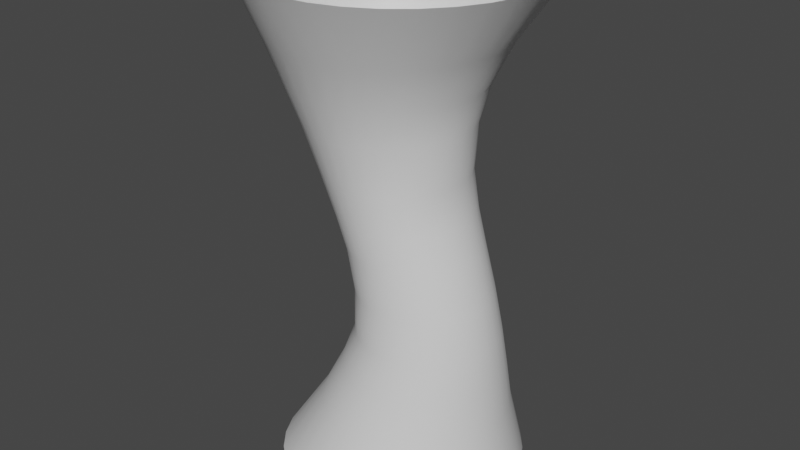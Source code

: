 # Source: Tornado.blend  (saved by Blender 3.6.11; exported with 4.5.12 LTS)
import bpy
from mathutils import Matrix  # noqa: F401  (used for matrix-valued properties, if any)

bpy.ops.wm.read_factory_settings(use_empty=True)
scene = bpy.context.scene
scene.name = 'Scene'

# ---- collections
col_collection = bpy.data.collections.new('Collection'); scene.collection.children.link(col_collection)

# ---- materials (node trees are filled in below, after node groups)
mat_tornado = bpy.data.materials.new('Tornado')
mat_tornado.use_transparent_shadow = False

# ---- material node trees
mat_tornado.use_nodes = True; mat_tornado.node_tree.nodes.clear()
_N = mat_tornado.node_tree.nodes; _L = mat_tornado.node_tree.links
n0 = _N.new('ShaderNodeBsdfPrincipled'); n0.name = 'Principled BSDF'; n0.location = (10, 300)
n0.distribution = 'GGX'
n0.subsurface_method = 'RANDOM_WALK_SKIN'
n0.inputs[3].default_value = 1.45
n0.inputs[27].default_value = (0.0, 0.0, 0.0, 1.0)
n0.inputs[28].default_value = 1.0
n1 = _N.new('ShaderNodeOutputMaterial'); n1.name = 'Material Output'; n1.location = (300, 300)
_L.new(n0.outputs[0], n1.inputs[0])
n1.is_active_output = True

# ---- world
world_world = bpy.data.worlds.new('World'); scene.world = world_world
world_world.use_nodes = True; world_world.node_tree.nodes.clear()
_N = world_world.node_tree.nodes; _L = world_world.node_tree.links
n0 = _N.new('ShaderNodeOutputWorld'); n0.name = 'World Output'; n0.location = (300, 300)
n1 = _N.new('ShaderNodeBackground'); n1.name = 'Background'; n1.location = (10, 300)
n1.inputs[0].default_value = (0.05088, 0.05088, 0.05088, 1.0)
_L.new(n1.outputs[0], n0.inputs[0])
n0.is_active_output = True
world_world.color = (0.05088, 0.05088, 0.05088)
world_world.use_sun_shadow = False
world_world.sun_shadow_jitter_overblur = 0.0

# ---- meshes
me_cylinder = bpy.data.meshes.new('Cylinder')
me_cylinder.from_pydata([(0.0006481, 8.928, -1.0), (-0.2988, 10.41, 0.9996), (1.742, 8.756, -1.0), (1.732, 10.21, 0.9996), (3.417, 8.248, -1.0), (3.685, 9.617, 0.9996), (4.96, 7.423, -1.0), (5.484, 8.655, 0.9996), (6.313, 6.313, -1.0), (7.061, 7.36, 0.9996), (7.424, 4.96, -1.0), (8.356, 5.783, 0.9996), (8.249, 3.416, -1.0), (9.318, 3.983, 0.9996), (8.757, 1.742, -1.0), (9.91, 2.031, 0.9996), (8.928, -1.01e-07, -1.0), (10.11, -1.392e-07, 0.9996), (8.757, -1.742, -1.0), (9.91, -2.031, 0.9996), (8.249, -3.416, -1.0), (9.318, -3.983, 0.9996), (7.424, -4.96, -1.0), (8.356, -5.783, 0.9996), (6.313, -6.313, -1.0), (7.061, -7.36, 0.9996), (4.96, -7.423, -1.0), (5.484, -8.655, 0.9996), (3.417, -8.248, -1.0), (3.685, -9.617, 0.9996), (1.742, -8.756, -1.0), (1.732, -10.21, 0.9996), (0.0006481, -8.928, -1.0), (-0.2988, -10.41, 0.9996), (-1.741, -8.756, -1.0), (-2.33, -10.21, 0.9996), (-3.416, -8.248, -1.0), (-4.282, -9.617, 0.9996), (-4.959, -7.423, -1.0), (-6.082, -8.655, 0.9996), (-6.312, -6.313, -1.0), (-7.659, -7.36, 0.9996), (-7.422, -4.96, -1.0), (-8.954, -5.783, 0.9996), (-8.247, -3.416, -1.0), (-9.915, -3.983, 0.9996), (-8.755, -1.742, -1.0), (-10.51, -2.031, 0.9996), (-8.927, -1.01e-07, -1.0), (-10.71, -1.392e-07, 0.9996), (-8.755, 1.742, -1.0), (-10.51, 2.031, 0.9996), (-8.247, 3.416, -1.0), (-9.915, 3.983, 0.9996), (-7.422, 4.96, -1.0), (-8.954, 5.783, 0.9996), (-6.312, 6.313, -1.0), (-7.659, 7.36, 0.9996), (-4.959, 7.423, -1.0), (-6.082, 8.655, 0.9996), (-3.416, 8.248, -1.0), (-4.282, 9.617, 0.9996), (-1.741, 8.756, -1.0), (-2.33, 10.21, 0.9996), (-1.102, 8.087, 0.7516), (1.276, 6.805, -0.7196), (-0.5951, 5.163, 0.2446), (2.603, 6.675, -0.7196), (0.4758, 7.931, 0.7516), (0.4123, 5.064, 0.2446), (3.879, 6.287, -0.7196), (1.993, 7.471, 0.7516), (1.381, 4.77, 0.2446), (5.055, 5.658, -0.7196), (3.391, 6.724, 0.7516), (2.274, 4.293, 0.2446), (6.085, 4.812, -0.7196), (4.616, 5.718, 0.7516), (3.056, 3.651, 0.2446), (6.931, 3.781, -0.7196), (5.622, 4.493, 0.7516), (3.698, 2.869, 0.2446), (7.56, 2.604, -0.7196), (6.369, 3.095, 0.7516), (4.175, 1.976, 0.2446), (7.947, 1.328, -0.7196), (6.83, 1.578, 0.7516), (4.469, 1.007, 0.2446), (8.077, -5.724e-08, -0.7196), (6.985, -1.018e-07, 0.7516), (4.568, -6.132e-08, 0.2446), (7.947, -1.328, -0.7196), (6.83, -1.578, 0.7516), (4.469, -1.007, 0.2446), (7.56, -2.604, -0.7196), (6.369, -3.095, 0.7516), (4.175, -1.976, 0.2446), (6.931, -3.781, -0.7196), (5.622, -4.493, 0.7516), (3.698, -2.869, 0.2446), (6.085, -4.812, -0.7196), (4.616, -5.718, 0.7516), (3.056, -3.651, 0.2446), (5.055, -5.658, -0.7196), (3.391, -6.724, 0.7516), (2.274, -4.293, 0.2446), (3.879, -6.287, -0.7196), (1.993, -7.471, 0.7516), (1.381, -4.77, 0.2446), (2.603, -6.675, -0.7196), (0.4758, -7.931, 0.7516), (0.4123, -5.064, 0.2446), (1.276, -6.805, -0.7196), (-1.102, -8.087, 0.7516), (-0.5951, -5.163, 0.2446), (-0.05051, -6.675, -0.7196), (-2.679, -7.931, 0.7516), (-1.602, -5.064, 0.2446), (-1.326, -6.287, -0.7196), (-4.197, -7.471, 0.7516), (-2.571, -4.77, 0.2446), (-2.502, -5.658, -0.7196), (-5.595, -6.724, 0.7516), (-3.464, -4.293, 0.2446), (-3.533, -4.812, -0.7196), (-6.82, -5.718, 0.7516), (-4.246, -3.651, 0.2446), (-4.379, -3.781, -0.7197), (-7.826, -4.493, 0.7516), (-4.888, -2.869, 0.2446), (-5.007, -2.604, -0.7197), (-8.573, -3.095, 0.7516), (-5.366, -1.976, 0.2446), (-5.394, -1.328, -0.7197), (-9.033, -1.578, 0.7516), (-5.659, -1.007, 0.2446), (-5.525, -5.718e-08, -0.7197), (-9.189, -1.018e-07, 0.7516), (-5.759, -6.134e-08, 0.2446), (-5.394, 1.328, -0.7197), (-9.033, 1.578, 0.7516), (-5.659, 1.007, 0.2446), (-5.007, 2.604, -0.7197), (-8.573, 3.095, 0.7516), (-5.366, 1.976, 0.2446), (-4.379, 3.781, -0.7197), (-7.826, 4.493, 0.7516), (-4.888, 2.869, 0.2446), (-3.533, 4.812, -0.7196), (-6.82, 5.718, 0.7516), (-4.246, 3.651, 0.2446), (-2.502, 5.658, -0.7196), (-5.595, 6.724, 0.7516), (-3.464, 4.293, 0.2446), (-1.326, 6.287, -0.7196), (-4.197, 7.471, 0.7516), (-2.571, 4.77, 0.2446), (-0.05051, 6.675, -0.7196), (-2.679, 7.931, 0.7516), (-1.602, 5.064, 0.2446), (1.947, 4.819, -0.2191), (2.888, 4.727, -0.2192), (3.793, 4.453, -0.2192), (4.627, 4.007, -0.2192), (5.357, 3.408, -0.2192), (5.957, 2.678, -0.2192), (6.403, 1.844, -0.2192), (6.677, 0.9402, -0.2192), (6.77, 7.689e-08, -0.2192), (6.677, -0.9402, -0.2192), (6.403, -1.844, -0.2192), (5.957, -2.678, -0.2192), (5.357, -3.408, -0.2192), (4.627, -4.007, -0.2192), (3.793, -4.453, -0.2192), (2.888, -4.727, -0.2192), (1.947, -4.819, -0.2191), (1.006, -4.727, -0.2191), (0.1012, -4.453, -0.2191), (-0.7327, -4.007, -0.2191), (-1.464, -3.408, -0.2191), (-2.063, -2.678, -0.2191), (-2.509, -1.844, -0.2191), (-2.784, -0.9402, -0.2191), (-2.876, 7.684e-08, -0.2191), (-2.784, 0.9402, -0.2191), (-2.509, 1.844, -0.2191), (-2.063, 2.678, -0.2191), (-1.464, 3.408, -0.2191), (-0.7327, 4.007, -0.2191), (0.1012, 4.453, -0.2191), (1.006, 4.727, -0.2191), (2.3, 5.117, -0.3861), (1.941, 5.844, -0.5447), (3.08, 5.732, -0.5446), (3.298, 5.018, -0.3859), (4.176, 5.399, -0.5446), (4.258, 4.727, -0.3857), (5.186, 4.859, -0.5446), (5.142, 4.254, -0.3856), (6.071, 4.132, -0.5446), (5.917, 3.617, -0.3854), (6.797, 3.247, -0.5446), (6.553, 2.842, -0.3853), (7.337, 2.236, -0.5446), (7.026, 1.957, -0.3852), (7.669, 1.14, -0.5446), (7.317, 0.9979, -0.3852), (7.781, -4.406e-08, -0.5446), (7.415, -1.803e-09, -0.3852), (7.669, -1.14, -0.5446), (7.317, -0.9979, -0.3852), (7.337, -2.236, -0.5446), (7.026, -1.957, -0.3852), (6.797, -3.247, -0.5446), (6.553, -2.842, -0.3853), (6.071, -4.132, -0.5446), (5.917, -3.617, -0.3854), (5.186, -4.859, -0.5446), (5.142, -4.254, -0.3856), (4.176, -5.399, -0.5446), (4.258, -4.727, -0.3857), (3.08, -5.732, -0.5446), (3.298, -5.018, -0.3859), (1.941, -5.844, -0.5447), (2.3, -5.117, -0.3861), (0.8014, -5.732, -0.5447), (1.302, -5.019, -0.3862), (-0.2942, -5.399, -0.5447), (0.3415, -4.729, -0.3864), (-1.304, -4.859, -0.5447), (-0.5436, -4.256, -0.3866), (-2.189, -4.132, -0.5447), (-1.319, -3.62, -0.3867), (-2.915, -3.247, -0.5447), (-1.956, -2.844, -0.3868), (-3.455, -2.236, -0.5447), (-2.43, -1.959, -0.3869), (-3.788, -1.14, -0.5447), (-2.721, -0.9988, -0.3869), (-3.9, -4.401e-08, -0.5447), (-2.819, -2.736e-09, -0.3869), (-3.788, 1.14, -0.5447), (-2.721, 0.9988, -0.3869), (-3.455, 2.236, -0.5447), (-2.43, 1.959, -0.3869), (-2.915, 3.247, -0.5447), (-1.956, 2.844, -0.3868), (-2.189, 4.132, -0.5447), (-1.319, 3.62, -0.3867), (-1.304, 4.859, -0.5447), (-0.5436, 4.256, -0.3866), (-0.2942, 5.399, -0.5447), (0.3415, 4.729, -0.3864), (0.8014, 5.732, -0.5447), (1.302, 5.019, -0.3862), (-1.355, 6.808, 0.5826), (-1.163, 5.91, 0.4341), (-0.01008, 5.796, 0.4341), (-0.02702, 6.677, 0.5826), (1.099, 5.46, 0.4341), (1.25, 6.29, 0.5826), (2.12, 4.914, 0.4341), (2.427, 5.661, 0.5826), (3.016, 4.179, 0.4341), (3.459, 4.814, 0.5826), (3.751, 3.283, 0.4341), (4.306, 3.782, 0.5826), (4.297, 2.262, 0.4341), (4.935, 2.605, 0.5826), (4.633, 1.153, 0.4341), (5.322, 1.328, 0.5826), (4.747, -6.854e-08, 0.4341), (5.453, -8.098e-08, 0.5826), (4.633, -1.153, 0.4341), (5.322, -1.328, 0.5826), (4.297, -2.262, 0.4341), (4.935, -2.605, 0.5826), (3.751, -3.283, 0.4341), (4.306, -3.782, 0.5826), (3.016, -4.179, 0.4341), (3.459, -4.814, 0.5826), (2.12, -4.914, 0.4341), (2.427, -5.661, 0.5826), (1.099, -5.46, 0.4341), (1.25, -6.29, 0.5826), (-0.01008, -5.796, 0.4341), (-0.02702, -6.677, 0.5826), (-1.163, -5.91, 0.4341), (-1.355, -6.808, 0.5826), (-2.316, -5.796, 0.4341), (-2.683, -6.677, 0.5826), (-3.425, -5.46, 0.4341), (-3.961, -6.29, 0.5826), (-4.446, -4.914, 0.4341), (-5.138, -5.661, 0.5826), (-5.342, -4.179, 0.4341), (-6.169, -4.814, 0.5826), (-6.077, -3.283, 0.4341), (-7.016, -3.782, 0.5826), (-6.623, -2.262, 0.4341), (-7.645, -2.605, 0.5826), (-6.959, -1.153, 0.4341), (-8.033, -1.328, 0.5826), (-7.073, -6.854e-08, 0.4341), (-8.163, -8.098e-08, 0.5826), (-6.959, 1.153, 0.4341), (-8.033, 1.328, 0.5826), (-6.623, 2.262, 0.4341), (-7.645, 2.605, 0.5826), (-6.077, 3.283, 0.4341), (-7.016, 3.782, 0.5826), (-5.342, 4.179, 0.4341), (-6.169, 4.814, 0.5826), (-4.446, 4.914, 0.4341), (-5.138, 5.661, 0.5826), (-3.425, 5.46, 0.4341), (-3.961, 6.29, 0.5826), (-2.316, 5.796, 0.4341), (-2.683, 6.677, 0.5826), (0.2827, 4.867, 0.0885), (1.102, 4.745, -0.04347), (2.029, 4.654, -0.04371), (1.231, 4.774, 0.0885), (2.92, 4.384, -0.04393), (2.142, 4.497, 0.08849), (3.742, 3.945, -0.04413), (2.982, 4.047, 0.08849), (4.462, 3.355, -0.04431), (3.718, 3.442, 0.08848), (5.054, 2.636, -0.04446), (4.323, 2.704, 0.08848), (5.493, 1.816, -0.04456), (4.771, 1.863, 0.08847), (5.763, 0.9256, -0.04463), (5.048, 0.9495, 0.08847), (5.854, -5.003e-09, -0.04465), (5.141, -5.074e-08, 0.08847), (5.763, -0.9256, -0.04463), (5.048, -0.9495, 0.08847), (5.493, -1.816, -0.04456), (4.771, -1.863, 0.08847), (5.054, -2.636, -0.04446), (4.323, -2.704, 0.08848), (4.462, -3.355, -0.04431), (3.718, -3.442, 0.08848), (3.742, -3.945, -0.04413), (2.982, -4.047, 0.08849), (2.92, -4.384, -0.04393), (2.142, -4.497, 0.08849), (2.029, -4.654, -0.04371), (1.231, -4.774, 0.0885), (1.102, -4.745, -0.04347), (0.2827, -4.867, 0.0885), (0.1748, -4.654, -0.04324), (-0.6652, -4.774, 0.08851), (-0.7166, -4.384, -0.04302), (-1.577, -4.497, 0.08851), (-1.538, -3.946, -0.04281), (-2.417, -4.047, 0.08852), (-2.258, -3.356, -0.04263), (-3.153, -3.442, 0.08852), (-2.849, -2.636, -0.04247), (-3.757, -2.704, 0.08852), (-3.288, -1.816, -0.04236), (-4.206, -1.863, 0.08853), (-3.559, -0.9258, -0.04229), (-4.483, -0.9495, 0.08853), (-3.65, -6.217e-09, -0.04227), (-4.576, -5.088e-08, 0.08853), (-3.559, 0.9258, -0.04229), (-4.483, 0.9495, 0.08853), (-3.288, 1.816, -0.04236), (-4.206, 1.863, 0.08853), (-2.849, 2.636, -0.04247), (-3.757, 2.704, 0.08852), (-2.258, 3.356, -0.04262), (-3.153, 3.442, 0.08852), (-1.538, 3.946, -0.04281), (-2.417, 4.047, 0.08852), (-0.7166, 4.384, -0.04302), (-1.577, 4.497, 0.08851), (0.1748, 4.654, -0.04324), (-0.6652, 4.774, 0.08851)], [], [(158, 63, 1, 64), (2, 67, 70, 4), (4, 70, 73, 6), (6, 73, 76, 8), (8, 76, 79, 10), (10, 79, 82, 12), (12, 82, 85, 14), (14, 85, 88, 16), (16, 88, 91, 18), (18, 91, 94, 20), (20, 94, 97, 22), (22, 97, 100, 24), (24, 100, 103, 26), (26, 103, 106, 28), (28, 106, 109, 30), (30, 109, 112, 32), (32, 112, 115, 34), (34, 115, 118, 36), (36, 118, 121, 38), (38, 121, 124, 40), (40, 124, 127, 42), (42, 127, 130, 44), (44, 130, 133, 46), (46, 133, 136, 48), (48, 136, 139, 50), (50, 139, 142, 52), (52, 142, 145, 54), (54, 145, 148, 56), (56, 148, 151, 58), (58, 151, 154, 60), (60, 154, 157, 62), (155, 61, 63, 158), (152, 59, 61, 155), (149, 57, 59, 152), (146, 55, 57, 149), (143, 53, 55, 146), (140, 51, 53, 143), (137, 49, 51, 140), (134, 47, 49, 137), (131, 45, 47, 134), (128, 43, 45, 131), (125, 41, 43, 128), (122, 39, 41, 125), (119, 37, 39, 122), (116, 35, 37, 119), (113, 33, 35, 116), (110, 31, 33, 113), (107, 29, 31, 110), (104, 27, 29, 107), (101, 25, 27, 104), (98, 23, 25, 101), (95, 21, 23, 98), (92, 19, 21, 95), (89, 17, 19, 92), (86, 15, 17, 89), (83, 13, 15, 86), (80, 11, 13, 83), (77, 9, 11, 80), (74, 7, 9, 77), (71, 5, 7, 74), (68, 3, 5, 71), (0, 65, 67, 2), (64, 1, 3, 68), (318, 257, 66, 159), (257, 258, 69, 66), (194, 196, 70, 67), (191, 160, 192, 255), (193, 194, 67, 65), (316, 318, 159, 156), (190, 191, 255, 253), (314, 316, 156, 153), (155, 158, 319, 317), (252, 254, 157, 154), (189, 190, 253, 251), (312, 314, 153, 150), (152, 155, 317, 315), (250, 252, 154, 151), (191, 190, 380, 382), (188, 189, 251, 249), (310, 312, 150, 147), (149, 152, 315, 313), (248, 250, 151, 148), (190, 189, 378, 380), (187, 188, 249, 247), (308, 310, 147, 144), (146, 149, 313, 311), (246, 248, 148, 145), (189, 188, 376, 378), (186, 187, 247, 245), (306, 308, 144, 141), (143, 146, 311, 309), (244, 246, 145, 142), (188, 187, 374, 376), (185, 186, 245, 243), (304, 306, 141, 138), (140, 143, 309, 307), (242, 244, 142, 139), (187, 186, 372, 374), (184, 185, 243, 241), (302, 304, 138, 135), (137, 140, 307, 305), (240, 242, 139, 136), (186, 185, 370, 372), (183, 184, 241, 239), (300, 302, 135, 132), (134, 137, 305, 303), (238, 240, 136, 133), (185, 184, 368, 370), (182, 183, 239, 237), (298, 300, 132, 129), (131, 134, 303, 301), (236, 238, 133, 130), (184, 183, 366, 368), (181, 182, 237, 235), (296, 298, 129, 126), (128, 131, 301, 299), (234, 236, 130, 127), (183, 182, 364, 366), (180, 181, 235, 233), (294, 296, 126, 123), (125, 128, 299, 297), (232, 234, 127, 124), (182, 181, 362, 364), (179, 180, 233, 231), (292, 294, 123, 120), (122, 125, 297, 295), (230, 232, 124, 121), (181, 180, 360, 362), (178, 179, 231, 229), (290, 292, 120, 117), (119, 122, 295, 293), (228, 230, 121, 118), (180, 179, 358, 360), (177, 178, 229, 227), (288, 290, 117, 114), (116, 119, 293, 291), (226, 228, 118, 115), (179, 178, 356, 358), (176, 177, 227, 225), (286, 288, 114, 111), (113, 116, 291, 289), (224, 226, 115, 112), (178, 177, 354, 356), (175, 176, 225, 223), (284, 286, 111, 108), (110, 113, 289, 287), (222, 224, 112, 109), (177, 176, 352, 354), (174, 175, 223, 221), (282, 284, 108, 105), (107, 110, 287, 285), (220, 222, 109, 106), (176, 175, 350, 352), (173, 174, 221, 219), (280, 282, 105, 102), (104, 107, 285, 283), (218, 220, 106, 103), (175, 174, 348, 350), (172, 173, 219, 217), (278, 280, 102, 99), (101, 104, 283, 281), (216, 218, 103, 100), (174, 173, 346, 348), (171, 172, 217, 215), (276, 278, 99, 96), (98, 101, 281, 279), (214, 216, 100, 97), (173, 172, 344, 346), (170, 171, 215, 213), (274, 276, 96, 93), (95, 98, 279, 277), (212, 214, 97, 94), (172, 171, 342, 344), (169, 170, 213, 211), (272, 274, 93, 90), (92, 95, 277, 275), (210, 212, 94, 91), (171, 170, 340, 342), (168, 169, 211, 209), (270, 272, 90, 87), (89, 92, 275, 273), (208, 210, 91, 88), (170, 169, 338, 340), (167, 168, 209, 207), (268, 270, 87, 84), (86, 89, 273, 271), (206, 208, 88, 85), (169, 168, 336, 338), (166, 167, 207, 205), (266, 268, 84, 81), (83, 86, 271, 269), (204, 206, 85, 82), (168, 167, 334, 336), (165, 166, 205, 203), (264, 266, 81, 78), (80, 83, 269, 267), (202, 204, 82, 79), (167, 166, 332, 334), (164, 165, 203, 201), (262, 264, 78, 75), (77, 80, 267, 265), (200, 202, 79, 76), (166, 165, 330, 332), (163, 164, 201, 199), (260, 262, 75, 72), (74, 77, 265, 263), (198, 200, 76, 73), (165, 164, 328, 330), (162, 163, 199, 197), (258, 260, 72, 69), (71, 74, 263, 261), (196, 198, 73, 70), (164, 163, 326, 328), (161, 162, 197, 195), (158, 64, 256, 319), (68, 71, 261, 259), (162, 161, 322, 324), (163, 162, 324, 326), (160, 161, 195, 192), (62, 157, 65, 0), (159, 66, 320, 383), (156, 159, 383, 381), (153, 156, 381, 379), (150, 153, 379, 377), (147, 150, 377, 375), (144, 147, 375, 373), (141, 144, 373, 371), (138, 141, 371, 369), (135, 138, 369, 367), (132, 135, 367, 365), (129, 132, 365, 363), (126, 129, 363, 361), (123, 126, 361, 359), (120, 123, 359, 357), (117, 120, 357, 355), (114, 117, 355, 353), (111, 114, 353, 351), (108, 111, 351, 349), (105, 108, 349, 347), (102, 105, 347, 345), (99, 102, 345, 343), (96, 99, 343, 341), (93, 96, 341, 339), (90, 93, 339, 337), (87, 90, 337, 335), (84, 87, 335, 333), (81, 84, 333, 331), (78, 81, 331, 329), (75, 78, 329, 327), (72, 75, 327, 325), (69, 72, 325, 323), (66, 69, 323, 320), (160, 191, 382, 321), (193, 254, 255, 192), (254, 252, 253, 255), (252, 250, 251, 253), (250, 248, 249, 251), (248, 246, 247, 249), (246, 244, 245, 247), (244, 242, 243, 245), (242, 240, 241, 243), (240, 238, 239, 241), (238, 236, 237, 239), (236, 234, 235, 237), (234, 232, 233, 235), (232, 230, 231, 233), (230, 228, 229, 231), (228, 226, 227, 229), (226, 224, 225, 227), (224, 222, 223, 225), (222, 220, 221, 223), (220, 218, 219, 221), (218, 216, 217, 219), (216, 214, 215, 217), (214, 212, 213, 215), (212, 210, 211, 213), (210, 208, 209, 211), (208, 206, 207, 209), (206, 204, 205, 207), (204, 202, 203, 205), (202, 200, 201, 203), (200, 198, 199, 201), (198, 196, 197, 199), (196, 194, 195, 197), (194, 193, 192, 195), (254, 193, 65, 157), (257, 318, 319, 256), (318, 316, 317, 319), (316, 314, 315, 317), (314, 312, 313, 315), (312, 310, 311, 313), (310, 308, 309, 311), (308, 306, 307, 309), (306, 304, 305, 307), (304, 302, 303, 305), (302, 300, 301, 303), (300, 298, 299, 301), (298, 296, 297, 299), (296, 294, 295, 297), (294, 292, 293, 295), (292, 290, 291, 293), (290, 288, 289, 291), (288, 286, 287, 289), (286, 284, 285, 287), (284, 282, 283, 285), (282, 280, 281, 283), (280, 278, 279, 281), (278, 276, 277, 279), (276, 274, 275, 277), (274, 272, 273, 275), (272, 270, 271, 273), (270, 268, 269, 271), (268, 266, 267, 269), (266, 264, 265, 267), (264, 262, 263, 265), (262, 260, 261, 263), (260, 258, 259, 261), (258, 257, 256, 259), (64, 68, 259, 256), (383, 320, 321, 382), (381, 383, 382, 380), (379, 381, 380, 378), (377, 379, 378, 376), (375, 377, 376, 374), (373, 375, 374, 372), (371, 373, 372, 370), (369, 371, 370, 368), (367, 369, 368, 366), (365, 367, 366, 364), (363, 365, 364, 362), (361, 363, 362, 360), (359, 361, 360, 358), (357, 359, 358, 356), (355, 357, 356, 354), (353, 355, 354, 352), (351, 353, 352, 350), (349, 351, 350, 348), (347, 349, 348, 346), (345, 347, 346, 344), (343, 345, 344, 342), (341, 343, 342, 340), (339, 341, 340, 338), (337, 339, 338, 336), (335, 337, 336, 334), (333, 335, 334, 332), (331, 333, 332, 330), (329, 331, 330, 328), (327, 329, 328, 326), (325, 327, 326, 324), (323, 325, 324, 322), (320, 323, 322, 321), (161, 160, 321, 322)])
me_cylinder.polygons.foreach_set('use_smooth', [True] * 352)
_uv = me_cylinder.uv_layers.new(name='UVMap')
_uv.uv.foreach_set('vector', [0.03125, 0.8766, 0.03125, 1.0, 0.0, 1.0, 0.0, 0.8766, 0.9688, 0.0, 0.9688, 0.1365, 0.9375, 0.1365, 0.9375, 0.0, 0.9375, 0.0, 0.9375, 0.1365, 0.9062, 0.1365, 0.9062, 0.0, 0.9062, 0.0, 0.9062, 0.1365, 0.875, 0.1365, 0.875, 0.0, 0.875, 0.0, 0.875, 0.1365, 0.8438, 0.1365, 0.8438, 0.0, 0.8438, 0.0, 0.8438, 0.1365, 0.8125, 0.1365, 0.8125, 0.0, 0.8125, 0.0, 0.8125, 0.1365, 0.7812, 0.1365, 0.7812, 0.0, 0.7812, 0.0, 0.7812, 0.1365, 0.75, 0.1365, 0.75, 0.0, 0.75, 0.0, 0.75, 0.1365, 0.7188, 0.1365, 0.7188, 0.0, 0.7188, 0.0, 0.7188, 0.1365, 0.6875, 0.1365, 0.6875, 0.0, 0.6875, 0.0, 0.6875, 0.1365, 0.6562, 0.1365, 0.6562, 0.0, 0.6562, 0.0, 0.6562, 0.1365, 0.625, 0.1365, 0.625, 0.0, 0.625, 0.0, 0.625, 0.1365, 0.5938, 0.1365, 0.5938, 0.0, 0.5938, 0.0, 0.5938, 0.1365, 0.5625, 0.1365, 0.5625, 0.0, 0.5625, 0.0, 0.5625, 0.1365, 0.5312, 0.1365, 0.5312, 0.0, 0.5312, 0.0, 0.5312, 0.1365, 0.5, 0.1365, 0.5, 0.0, 0.5, 0.0, 0.5, 0.1365, 0.4688, 0.1365, 0.4688, 0.0, 0.4688, 0.0, 0.4688, 0.1365, 0.4375, 0.1365, 0.4375, 0.0, 0.4375, 0.0, 0.4375, 0.1365, 0.4062, 0.1365, 0.4062, 0.0, 0.4062, 0.0, 0.4062, 0.1365, 0.375, 0.1365, 0.375, 0.0, 0.375, 0.0, 0.375, 0.1365, 0.3438, 0.1365, 0.3438, 0.0, 0.3438, 0.0, 0.3438, 0.1365, 0.3125, 0.1365, 0.3125, 0.0, 0.3125, 0.0, 0.3125, 0.1365, 0.2812, 0.1365, 0.2812, 0.0, 0.2812, 0.0, 0.2812, 0.1365, 0.25, 0.1365, 0.25, 0.0, 0.25, 0.0, 0.25, 0.1365, 0.2188, 0.1365, 0.2188, 0.0, 0.2188, 0.0, 0.2188, 0.1365, 0.1875, 0.1365, 0.1875, 0.0, 0.1875, 0.0, 0.1875, 0.1365, 0.1562, 0.1365, 0.1562, 0.0, 0.1562, 0.0, 0.1562, 0.1365, 0.125, 0.1365, 0.125, 0.0, 0.125, 0.0, 0.125, 0.1365, 0.09375, 0.1365, 0.09375, 0.0, 0.09375, 0.0, 0.09375, 0.1365, 0.0625, 0.1365, 0.0625, 0.0, 0.0625, 0.0, 0.0625, 0.1365, 0.03125, 0.1365, 0.03125, 0.0, 0.0625, 0.8766, 0.0625, 1.0, 0.03125, 1.0, 0.03125, 0.8766, 0.09375, 0.8766, 0.09375, 1.0, 0.0625, 1.0, 0.0625, 0.8766, 0.125, 0.8766, 0.125, 1.0, 0.09375, 1.0, 0.09375, 0.8766, 0.1562, 0.8766, 0.1562, 1.0, 0.125, 1.0, 0.125, 0.8766, 0.1875, 0.8766, 0.1875, 1.0, 0.1562, 1.0, 0.1562, 0.8766, 0.2188, 0.8766, 0.2188, 1.0, 0.1875, 1.0, 0.1875, 0.8766, 0.25, 0.8766, 0.25, 1.0, 0.2188, 1.0, 0.2188, 0.8766, 0.2812, 0.8766, 0.2812, 1.0, 0.25, 1.0, 0.25, 0.8766, 0.3125, 0.8766, 0.3125, 1.0, 0.2812, 1.0, 0.2812, 0.8766, 0.3437, 0.8766, 0.3438, 1.0, 0.3125, 1.0, 0.3125, 0.8766, 0.375, 0.8766, 0.375, 1.0, 0.3438, 1.0, 0.3437, 0.8766, 0.4063, 0.8766, 0.4062, 1.0, 0.375, 1.0, 0.375, 0.8766, 0.4375, 0.8766, 0.4375, 1.0, 0.4062, 1.0, 0.4063, 0.8766, 0.4688, 0.8766, 0.4688, 1.0, 0.4375, 1.0, 0.4375, 0.8766, 0.5, 0.8766, 0.5, 1.0, 0.4688, 1.0, 0.4688, 0.8766, 0.5312, 0.8766, 0.5312, 1.0, 0.5, 1.0, 0.5, 0.8766, 0.5625, 0.8766, 0.5625, 1.0, 0.5312, 1.0, 0.5312, 0.8766, 0.5938, 0.8766, 0.5938, 1.0, 0.5625, 1.0, 0.5625, 0.8766, 0.625, 0.8766, 0.625, 1.0, 0.5938, 1.0, 0.5938, 0.8766, 0.6562, 0.8766, 0.6562, 1.0, 0.625, 1.0, 0.625, 0.8766, 0.6875, 0.8766, 0.6875, 1.0, 0.6562, 1.0, 0.6562, 0.8766, 0.7188, 0.8766, 0.7188, 1.0, 0.6875, 1.0, 0.6875, 0.8766, 0.75, 0.8766, 0.75, 1.0, 0.7188, 1.0, 0.7188, 0.8766, 0.7813, 0.8766, 0.7812, 1.0, 0.75, 1.0, 0.75, 0.8766, 0.8125, 0.8766, 0.8125, 1.0, 0.7812, 1.0, 0.7813, 0.8766, 0.8438, 0.8766, 0.8438, 1.0, 0.8125, 1.0, 0.8125, 0.8766, 0.875, 0.8766, 0.875, 1.0, 0.8438, 1.0, 0.8438, 0.8766, 0.9062, 0.8766, 0.9062, 1.0, 0.875, 1.0, 0.875, 0.8766, 0.9375, 0.8766, 0.9375, 1.0, 0.9062, 1.0, 0.9062, 0.8766, 0.9688, 0.8766, 0.9688, 1.0, 0.9375, 1.0, 0.9375, 0.8766, 1.0, 0.0, 1.0, 0.1365, 0.9688, 0.1365, 0.9688, 0.0, 1.0, 0.8766, 1.0, 1.0, 0.9688, 1.0, 0.9688, 0.8766, 0.03125, 0.7104, -2.769e-05, 0.7104, -6.74e-05, 0.6106, 0.03125, 0.6106, 1.0, 0.7104, 0.9688, 0.7104, 0.9687, 0.6106, 1.0, 0.6106, 0.9687, 0.2216, 0.9375, 0.2216, 0.9375, 0.1365, 0.9688, 0.1365, 0.03125, 0.4009, -9.947e-05, 0.4009, -6.126e-05, 0.3053, 0.03125, 0.3052, 1.0, 0.2216, 0.9687, 0.2216, 0.9688, 0.1365, 1.0, 0.1365, 0.0625, 0.7104, 0.03125, 0.7104, 0.03125, 0.6106, 0.0625, 0.6106, 0.0625, 0.4009, 0.03125, 0.4009, 0.03125, 0.3052, 0.0625, 0.3051, 0.09375, 0.7104, 0.0625, 0.7104, 0.0625, 0.6106, 0.09375, 0.6106, 0.0625, 0.8766, 0.03125, 0.8766, 0.03125, 0.7883, 0.0625, 0.7883, 0.0625, 0.2216, 0.03125, 0.2216, 0.03125, 0.1365, 0.0625, 0.1365, 0.09375, 0.4009, 0.0625, 0.4009, 0.0625, 0.3051, 0.09375, 0.305, 0.125, 0.7104, 0.09375, 0.7104, 0.09375, 0.6106, 0.125, 0.6106, 0.09375, 0.8766, 0.0625, 0.8766, 0.0625, 0.7883, 0.09375, 0.7883, 0.09375, 0.2216, 0.0625, 0.2216, 0.0625, 0.1365, 0.09375, 0.1365, 0.03125, 0.4009, 0.0625, 0.4009, 0.0625, 0.4725, 0.03125, 0.4724, 0.125, 0.4009, 0.09375, 0.4009, 0.09375, 0.305, 0.125, 0.3049, 0.1563, 0.7104, 0.125, 0.7104, 0.125, 0.6106, 0.1562, 0.6106, 0.125, 0.8766, 0.09375, 0.8766, 0.09375, 0.7883, 0.125, 0.7883, 0.125, 0.2216, 0.09375, 0.2216, 0.09375, 0.1365, 0.125, 0.1365, 0.0625, 0.4009, 0.09375, 0.4009, 0.09375, 0.4726, 0.0625, 0.4725, 0.1562, 0.4009, 0.125, 0.4009, 0.125, 0.3049, 0.1562, 0.3048, 0.1875, 0.7104, 0.1563, 0.7104, 0.1562, 0.6106, 0.1875, 0.6106, 0.1562, 0.8766, 0.125, 0.8766, 0.125, 0.7883, 0.1562, 0.7883, 0.1562, 0.2216, 0.125, 0.2216, 0.125, 0.1365, 0.1562, 0.1365, 0.09375, 0.4009, 0.125, 0.4009, 0.125, 0.4727, 0.09375, 0.4726, 0.1875, 0.4009, 0.1562, 0.4009, 0.1562, 0.3048, 0.1875, 0.3048, 0.2188, 0.7104, 0.1875, 0.7104, 0.1875, 0.6106, 0.2188, 0.6106, 0.1875, 0.8766, 0.1562, 0.8766, 0.1562, 0.7883, 0.1875, 0.7883, 0.1875, 0.2216, 0.1562, 0.2216, 0.1562, 0.1365, 0.1875, 0.1365, 0.125, 0.4009, 0.1562, 0.4009, 0.1562, 0.4727, 0.125, 0.4727, 0.2188, 0.4009, 0.1875, 0.4009, 0.1875, 0.3048, 0.2188, 0.3048, 0.25, 0.7104, 0.2188, 0.7104, 0.2188, 0.6106, 0.25, 0.6106, 0.2188, 0.8766, 0.1875, 0.8766, 0.1875, 0.7883, 0.2188, 0.7883, 0.2188, 0.2216, 0.1875, 0.2216, 0.1875, 0.1365, 0.2188, 0.1365, 0.1562, 0.4009, 0.1875, 0.4009, 0.1875, 0.4728, 0.1562, 0.4727, 0.25, 0.4009, 0.2188, 0.4009, 0.2188, 0.3048, 0.25, 0.3047, 0.2812, 0.7104, 0.25, 0.7104, 0.25, 0.6106, 0.2812, 0.6106, 0.25, 0.8766, 0.2188, 0.8766, 0.2188, 0.7883, 0.25, 0.7883, 0.25, 0.2216, 0.2188, 0.2216, 0.2188, 0.1365, 0.25, 0.1365, 0.1875, 0.4009, 0.2188, 0.4009, 0.2188, 0.4728, 0.1875, 0.4728, 0.2812, 0.4009, 0.25, 0.4009, 0.25, 0.3047, 0.2813, 0.3048, 0.3125, 0.7104, 0.2812, 0.7104, 0.2812, 0.6106, 0.3125, 0.6106, 0.2812, 0.8766, 0.25, 0.8766, 0.25, 0.7883, 0.2813, 0.7883, 0.2812, 0.2216, 0.25, 0.2216, 0.25, 0.1365, 0.2812, 0.1365, 0.2188, 0.4009, 0.25, 0.4009, 0.25, 0.4728, 0.2188, 0.4728, 0.3125, 0.4009, 0.2812, 0.4009, 0.2813, 0.3048, 0.3125, 0.3048, 0.3438, 0.7104, 0.3125, 0.7104, 0.3125, 0.6106, 0.3438, 0.6106, 0.3125, 0.8766, 0.2812, 0.8766, 0.2813, 0.7883, 0.3125, 0.7883, 0.3125, 0.2216, 0.2812, 0.2216, 0.2812, 0.1365, 0.3125, 0.1365, 0.25, 0.4009, 0.2812, 0.4009, 0.2812, 0.4728, 0.25, 0.4728, 0.3438, 0.4009, 0.3125, 0.4009, 0.3125, 0.3048, 0.3438, 0.3048, 0.375, 0.7104, 0.3438, 0.7104, 0.3438, 0.6106, 0.375, 0.6106, 0.3437, 0.8766, 0.3125, 0.8766, 0.3125, 0.7883, 0.3438, 0.7883, 0.3438, 0.2216, 0.3125, 0.2216, 0.3125, 0.1365, 0.3438, 0.1365, 0.2812, 0.4009, 0.3125, 0.4009, 0.3125, 0.4728, 0.2812, 0.4728, 0.375, 0.4009, 0.3438, 0.4009, 0.3438, 0.3048, 0.375, 0.3049, 0.4063, 0.7104, 0.375, 0.7104, 0.375, 0.6106, 0.4062, 0.6106, 0.375, 0.8766, 0.3437, 0.8766, 0.3438, 0.7883, 0.375, 0.7883, 0.375, 0.2216, 0.3438, 0.2216, 0.3438, 0.1365, 0.375, 0.1365, 0.3125, 0.4009, 0.3438, 0.4009, 0.3438, 0.4727, 0.3125, 0.4728, 0.4062, 0.4009, 0.375, 0.4009, 0.375, 0.3049, 0.4062, 0.305, 0.4375, 0.7104, 0.4063, 0.7104, 0.4062, 0.6106, 0.4375, 0.6106, 0.4063, 0.8766, 0.375, 0.8766, 0.375, 0.7883, 0.4063, 0.7883, 0.4062, 0.2216, 0.375, 0.2216, 0.375, 0.1365, 0.4062, 0.1365, 0.3438, 0.4009, 0.375, 0.4009, 0.375, 0.4727, 0.3438, 0.4727, 0.4375, 0.4009, 0.4062, 0.4009, 0.4062, 0.305, 0.4375, 0.3051, 0.4688, 0.7104, 0.4375, 0.7104, 0.4375, 0.6106, 0.4687, 0.6106, 0.4375, 0.8766, 0.4063, 0.8766, 0.4063, 0.7883, 0.4375, 0.7883, 0.4375, 0.2216, 0.4062, 0.2216, 0.4062, 0.1365, 0.4375, 0.1365, 0.375, 0.4009, 0.4062, 0.4009, 0.4062, 0.4726, 0.375, 0.4727, 0.4688, 0.4009, 0.4375, 0.4009, 0.4375, 0.3051, 0.4688, 0.3052, 0.5, 0.7104, 0.4688, 0.7104, 0.4687, 0.6106, 0.5, 0.6106, 0.4688, 0.8766, 0.4375, 0.8766, 0.4375, 0.7883, 0.4688, 0.7883, 0.4687, 0.2216, 0.4375, 0.2216, 0.4375, 0.1365, 0.4688, 0.1365, 0.4062, 0.4009, 0.4375, 0.4009, 0.4375, 0.4725, 0.4062, 0.4726, 0.5, 0.4009, 0.4688, 0.4009, 0.4688, 0.3052, 0.5, 0.3053, 0.5312, 0.7104, 0.5, 0.7104, 0.5, 0.6106, 0.5312, 0.6106, 0.5, 0.8766, 0.4688, 0.8766, 0.4688, 0.7883, 0.5, 0.7883, 0.5, 0.2216, 0.4687, 0.2216, 0.4688, 0.1365, 0.5, 0.1365, 0.4375, 0.4009, 0.4688, 0.4009, 0.4688, 0.4724, 0.4375, 0.4725, 0.5312, 0.4009, 0.5, 0.4009, 0.5, 0.3053, 0.5312, 0.3054, 0.5625, 0.7104, 0.5312, 0.7104, 0.5312, 0.6106, 0.5625, 0.6106, 0.5312, 0.8766, 0.5, 0.8766, 0.5, 0.7883, 0.5312, 0.7883, 0.5312, 0.2216, 0.5, 0.2216, 0.5, 0.1365, 0.5312, 0.1365, 0.4688, 0.4009, 0.5, 0.4009, 0.5, 0.4723, 0.4688, 0.4724, 0.5625, 0.4009, 0.5312, 0.4009, 0.5312, 0.3054, 0.5625, 0.3055, 0.5937, 0.7104, 0.5625, 0.7104, 0.5625, 0.6106, 0.5938, 0.6106, 0.5625, 0.8766, 0.5312, 0.8766, 0.5312, 0.7883, 0.5625, 0.7883, 0.5625, 0.2216, 0.5312, 0.2216, 0.5312, 0.1365, 0.5625, 0.1365, 0.5, 0.4009, 0.5312, 0.4009, 0.5312, 0.4722, 0.5, 0.4723, 0.5938, 0.4009, 0.5625, 0.4009, 0.5625, 0.3055, 0.5938, 0.3055, 0.625, 0.7104, 0.5937, 0.7104, 0.5938, 0.6106, 0.625, 0.6106, 0.5938, 0.8766, 0.5625, 0.8766, 0.5625, 0.7883, 0.5937, 0.7883, 0.5938, 0.2216, 0.5625, 0.2216, 0.5625, 0.1365, 0.5938, 0.1365, 0.5312, 0.4009, 0.5625, 0.4009, 0.5625, 0.4722, 0.5312, 0.4722, 0.625, 0.4009, 0.5938, 0.4009, 0.5938, 0.3055, 0.625, 0.3056, 0.6563, 0.7104, 0.625, 0.7104, 0.625, 0.6106, 0.6562, 0.6106, 0.625, 0.8766, 0.5938, 0.8766, 0.5937, 0.7883, 0.625, 0.7883, 0.625, 0.2216, 0.5938, 0.2216, 0.5938, 0.1365, 0.625, 0.1365, 0.5625, 0.4009, 0.5938, 0.4009, 0.5938, 0.4721, 0.5625, 0.4722, 0.6562, 0.4009, 0.625, 0.4009, 0.625, 0.3056, 0.6562, 0.3057, 0.6875, 0.7104, 0.6563, 0.7104, 0.6562, 0.6106, 0.6875, 0.6106, 0.6562, 0.8766, 0.625, 0.8766, 0.625, 0.7883, 0.6563, 0.7883, 0.6562, 0.2216, 0.625, 0.2216, 0.625, 0.1365, 0.6562, 0.1365, 0.5938, 0.4009, 0.625, 0.4009, 0.625, 0.472, 0.5938, 0.4721, 0.6875, 0.4009, 0.6562, 0.4009, 0.6562, 0.3057, 0.6875, 0.3057, 0.7188, 0.7104, 0.6875, 0.7104, 0.6875, 0.6106, 0.7188, 0.6106, 0.6875, 0.8766, 0.6562, 0.8766, 0.6563, 0.7883, 0.6875, 0.7883, 0.6875, 0.2216, 0.6562, 0.2216, 0.6562, 0.1365, 0.6875, 0.1365, 0.625, 0.4009, 0.6562, 0.4009, 0.6562, 0.4719, 0.625, 0.472, 0.7188, 0.4009, 0.6875, 0.4009, 0.6875, 0.3057, 0.7188, 0.3058, 0.75, 0.7104, 0.7188, 0.7104, 0.7188, 0.6106, 0.75, 0.6106, 0.7188, 0.8766, 0.6875, 0.8766, 0.6875, 0.7883, 0.7188, 0.7883, 0.7188, 0.2216, 0.6875, 0.2216, 0.6875, 0.1365, 0.7188, 0.1365, 0.6562, 0.4009, 0.6875, 0.4009, 0.6875, 0.4719, 0.6562, 0.4719, 0.75, 0.4009, 0.7188, 0.4009, 0.7188, 0.3058, 0.75, 0.3058, 0.7812, 0.7104, 0.75, 0.7104, 0.75, 0.6106, 0.7812, 0.6106, 0.75, 0.8766, 0.7188, 0.8766, 0.7188, 0.7883, 0.75, 0.7883, 0.75, 0.2216, 0.7188, 0.2216, 0.7188, 0.1365, 0.75, 0.1365, 0.6875, 0.4009, 0.7188, 0.4009, 0.7188, 0.4719, 0.6875, 0.4719, 0.7812, 0.4009, 0.75, 0.4009, 0.75, 0.3058, 0.7812, 0.3058, 0.8125, 0.7104, 0.7812, 0.7104, 0.7812, 0.6106, 0.8125, 0.6106, 0.7813, 0.8766, 0.75, 0.8766, 0.75, 0.7883, 0.7812, 0.7883, 0.7812, 0.2216, 0.75, 0.2216, 0.75, 0.1365, 0.7812, 0.1365, 0.7188, 0.4009, 0.75, 0.4009, 0.75, 0.4719, 0.7188, 0.4719, 0.8125, 0.4009, 0.7812, 0.4009, 0.7812, 0.3058, 0.8125, 0.3057, 0.8438, 0.7104, 0.8125, 0.7104, 0.8125, 0.6106, 0.8438, 0.6106, 0.8125, 0.8766, 0.7813, 0.8766, 0.7812, 0.7883, 0.8125, 0.7883, 0.8125, 0.2216, 0.7812, 0.2216, 0.7812, 0.1365, 0.8125, 0.1365, 0.75, 0.4009, 0.7812, 0.4009, 0.7812, 0.4719, 0.75, 0.4719, 0.8437, 0.4009, 0.8125, 0.4009, 0.8125, 0.3057, 0.8437, 0.3057, 0.875, 0.7104, 0.8438, 0.7104, 0.8438, 0.6106, 0.875, 0.6106, 0.8438, 0.8766, 0.8125, 0.8766, 0.8125, 0.7883, 0.8438, 0.7883, 0.8437, 0.2216, 0.8125, 0.2216, 0.8125, 0.1365, 0.8438, 0.1365, 0.7812, 0.4009, 0.8125, 0.4009, 0.8125, 0.4719, 0.7812, 0.4719, 0.875, 0.4009, 0.8437, 0.4009, 0.8437, 0.3057, 0.875, 0.3056, 0.9062, 0.7104, 0.875, 0.7104, 0.875, 0.6106, 0.9062, 0.6106, 0.875, 0.8766, 0.8438, 0.8766, 0.8438, 0.7883, 0.875, 0.7883, 0.875, 0.2216, 0.8437, 0.2216, 0.8438, 0.1365, 0.875, 0.1365, 0.8125, 0.4009, 0.8437, 0.4009, 0.8438, 0.4719, 0.8125, 0.4719, 0.9062, 0.4009, 0.875, 0.4009, 0.875, 0.3056, 0.9062, 0.3055, 0.9375, 0.7104, 0.9062, 0.7104, 0.9062, 0.6106, 0.9375, 0.6106, 0.9062, 0.8766, 0.875, 0.8766, 0.875, 0.7883, 0.9062, 0.7883, 0.9062, 0.2216, 0.875, 0.2216, 0.875, 0.1365, 0.9062, 0.1365, 0.8437, 0.4009, 0.875, 0.4009, 0.875, 0.472, 0.8438, 0.4719, 0.9375, 0.4009, 0.9062, 0.4009, 0.9062, 0.3055, 0.9375, 0.3055, 0.9688, 0.7104, 0.9375, 0.7104, 0.9375, 0.6106, 0.9687, 0.6106, 0.9375, 0.8766, 0.9062, 0.8766, 0.9062, 0.7883, 0.9375, 0.7883, 0.9375, 0.2216, 0.9062, 0.2216, 0.9062, 0.1365, 0.9375, 0.1365, 0.875, 0.4009, 0.9062, 0.4009, 0.9062, 0.4721, 0.875, 0.472, 0.9687, 0.4009, 0.9375, 0.4009, 0.9375, 0.3055, 0.9687, 0.3054, 0.03125, 0.8766, 0.0, 0.8766, -9.674e-06, 0.7883, 0.03125, 0.7883, 0.9688, 0.8766, 0.9375, 0.8766, 0.9375, 0.7883, 0.9688, 0.7883, 0.9375, 0.4009, 0.9687, 0.4009, 0.9687, 0.4722, 0.9375, 0.4722, 0.9062, 0.4009, 0.9375, 0.4009, 0.9375, 0.4722, 0.9063, 0.4721, 1.0, 0.4009, 0.9687, 0.4009, 0.9687, 0.3054, 1.0, 0.3053, 0.03125, 0.0, 0.03125, 0.1365, -6.61e-06, 0.1365, 0.0, 0.0, 0.03125, 0.6106, -6.74e-05, 0.6106, -8.655e-05, 0.5306, 0.03125, 0.5306, 0.0625, 0.6106, 0.03125, 0.6106, 0.03125, 0.5306, 0.0625, 0.5306, 0.09375, 0.6106, 0.0625, 0.6106, 0.0625, 0.5306, 0.09375, 0.5306, 0.125, 0.6106, 0.09375, 0.6106, 0.09375, 0.5306, 0.125, 0.5306, 0.1562, 0.6106, 0.125, 0.6106, 0.125, 0.5306, 0.1562, 0.5306, 0.1875, 0.6106, 0.1562, 0.6106, 0.1562, 0.5306, 0.1875, 0.5306, 0.2188, 0.6106, 0.1875, 0.6106, 0.1875, 0.5306, 0.2188, 0.5306, 0.25, 0.6106, 0.2188, 0.6106, 0.2188, 0.5306, 0.25, 0.5306, 0.2812, 0.6106, 0.25, 0.6106, 0.25, 0.5306, 0.2812, 0.5306, 0.3125, 0.6106, 0.2812, 0.6106, 0.2812, 0.5306, 0.3125, 0.5306, 0.3438, 0.6106, 0.3125, 0.6106, 0.3125, 0.5306, 0.3438, 0.5306, 0.375, 0.6106, 0.3438, 0.6106, 0.3438, 0.5306, 0.375, 0.5306, 0.4062, 0.6106, 0.375, 0.6106, 0.375, 0.5306, 0.4062, 0.5306, 0.4375, 0.6106, 0.4062, 0.6106, 0.4062, 0.5306, 0.4375, 0.5306, 0.4687, 0.6106, 0.4375, 0.6106, 0.4375, 0.5306, 0.4688, 0.5306, 0.5, 0.6106, 0.4687, 0.6106, 0.4688, 0.5306, 0.5, 0.5306, 0.5312, 0.6106, 0.5, 0.6106, 0.5, 0.5306, 0.5312, 0.5306, 0.5625, 0.6106, 0.5312, 0.6106, 0.5312, 0.5306, 0.5625, 0.5306, 0.5938, 0.6106, 0.5625, 0.6106, 0.5625, 0.5306, 0.5938, 0.5306, 0.625, 0.6106, 0.5938, 0.6106, 0.5938, 0.5306, 0.625, 0.5306, 0.6562, 0.6106, 0.625, 0.6106, 0.625, 0.5306, 0.6562, 0.5306, 0.6875, 0.6106, 0.6562, 0.6106, 0.6562, 0.5306, 0.6875, 0.5306, 0.7188, 0.6106, 0.6875, 0.6106, 0.6875, 0.5306, 0.7188, 0.5306, 0.75, 0.6106, 0.7188, 0.6106, 0.7188, 0.5306, 0.75, 0.5306, 0.7812, 0.6106, 0.75, 0.6106, 0.75, 0.5306, 0.7812, 0.5306, 0.8125, 0.6106, 0.7812, 0.6106, 0.7812, 0.5306, 0.8125, 0.5306, 0.8438, 0.6106, 0.8125, 0.6106, 0.8125, 0.5306, 0.8438, 0.5306, 0.875, 0.6106, 0.8438, 0.6106, 0.8438, 0.5306, 0.875, 0.5306, 0.9062, 0.6106, 0.875, 0.6106, 0.875, 0.5306, 0.9063, 0.5306, 0.9375, 0.6106, 0.9062, 0.6106, 0.9063, 0.5306, 0.9375, 0.5306, 0.9687, 0.6106, 0.9375, 0.6106, 0.9375, 0.5306, 0.9687, 0.5306, 1.0, 0.6106, 0.9687, 0.6106, 0.9687, 0.5306, 1.0, 0.5306, -9.947e-05, 0.4009, 0.03125, 0.4009, 0.03125, 0.4724, -9.447e-05, 0.4723, -3.233e-05, 0.2216, 0.03125, 0.2216, 0.03125, 0.3052, -6.126e-05, 0.3053, 0.03125, 0.2216, 0.0625, 0.2216, 0.0625, 0.3051, 0.03125, 0.3052, 0.0625, 0.2216, 0.09375, 0.2216, 0.09375, 0.305, 0.0625, 0.3051, 0.09375, 0.2216, 0.125, 0.2216, 0.125, 0.3049, 0.09375, 0.305, 0.125, 0.2216, 0.1562, 0.2216, 0.1562, 0.3048, 0.125, 0.3049, 0.1562, 0.2216, 0.1875, 0.2216, 0.1875, 0.3048, 0.1562, 0.3048, 0.1875, 0.2216, 0.2188, 0.2216, 0.2188, 0.3048, 0.1875, 0.3048, 0.2188, 0.2216, 0.25, 0.2216, 0.25, 0.3047, 0.2188, 0.3048, 0.25, 0.2216, 0.2812, 0.2216, 0.2813, 0.3048, 0.25, 0.3047, 0.2812, 0.2216, 0.3125, 0.2216, 0.3125, 0.3048, 0.2813, 0.3048, 0.3125, 0.2216, 0.3438, 0.2216, 0.3438, 0.3048, 0.3125, 0.3048, 0.3438, 0.2216, 0.375, 0.2216, 0.375, 0.3049, 0.3438, 0.3048, 0.375, 0.2216, 0.4062, 0.2216, 0.4062, 0.305, 0.375, 0.3049, 0.4062, 0.2216, 0.4375, 0.2216, 0.4375, 0.3051, 0.4062, 0.305, 0.4375, 0.2216, 0.4687, 0.2216, 0.4688, 0.3052, 0.4375, 0.3051, 0.4687, 0.2216, 0.5, 0.2216, 0.5, 0.3053, 0.4688, 0.3052, 0.5, 0.2216, 0.5312, 0.2216, 0.5312, 0.3054, 0.5, 0.3053, 0.5312, 0.2216, 0.5625, 0.2216, 0.5625, 0.3055, 0.5312, 0.3054, 0.5625, 0.2216, 0.5938, 0.2216, 0.5938, 0.3055, 0.5625, 0.3055, 0.5938, 0.2216, 0.625, 0.2216, 0.625, 0.3056, 0.5938, 0.3055, 0.625, 0.2216, 0.6562, 0.2216, 0.6562, 0.3057, 0.625, 0.3056, 0.6562, 0.2216, 0.6875, 0.2216, 0.6875, 0.3057, 0.6562, 0.3057, 0.6875, 0.2216, 0.7188, 0.2216, 0.7188, 0.3058, 0.6875, 0.3057, 0.7188, 0.2216, 0.75, 0.2216, 0.75, 0.3058, 0.7188, 0.3058, 0.75, 0.2216, 0.7812, 0.2216, 0.7812, 0.3058, 0.75, 0.3058, 0.7812, 0.2216, 0.8125, 0.2216, 0.8125, 0.3057, 0.7812, 0.3058, 0.8125, 0.2216, 0.8437, 0.2216, 0.8437, 0.3057, 0.8125, 0.3057, 0.8437, 0.2216, 0.875, 0.2216, 0.875, 0.3056, 0.8437, 0.3057, 0.875, 0.2216, 0.9062, 0.2216, 0.9062, 0.3055, 0.875, 0.3056, 0.9062, 0.2216, 0.9375, 0.2216, 0.9375, 0.3055, 0.9062, 0.3055, 0.9375, 0.2216, 0.9687, 0.2216, 0.9687, 0.3054, 0.9375, 0.3055, 0.9687, 0.2216, 1.0, 0.2216, 1.0, 0.3053, 0.9687, 0.3054, 0.03125, 0.2216, -3.233e-05, 0.2216, -6.61e-06, 0.1365, 0.03125, 0.1365, -2.769e-05, 0.7104, 0.03125, 0.7104, 0.03125, 0.7883, -9.674e-06, 0.7883, 0.03125, 0.7104, 0.0625, 0.7104, 0.0625, 0.7883, 0.03125, 0.7883, 0.0625, 0.7104, 0.09375, 0.7104, 0.09375, 0.7883, 0.0625, 0.7883, 0.09375, 0.7104, 0.125, 0.7104, 0.125, 0.7883, 0.09375, 0.7883, 0.125, 0.7104, 0.1563, 0.7104, 0.1562, 0.7883, 0.125, 0.7883, 0.1563, 0.7104, 0.1875, 0.7104, 0.1875, 0.7883, 0.1562, 0.7883, 0.1875, 0.7104, 0.2188, 0.7104, 0.2188, 0.7883, 0.1875, 0.7883, 0.2188, 0.7104, 0.25, 0.7104, 0.25, 0.7883, 0.2188, 0.7883, 0.25, 0.7104, 0.2812, 0.7104, 0.2813, 0.7883, 0.25, 0.7883, 0.2812, 0.7104, 0.3125, 0.7104, 0.3125, 0.7883, 0.2813, 0.7883, 0.3125, 0.7104, 0.3438, 0.7104, 0.3438, 0.7883, 0.3125, 0.7883, 0.3438, 0.7104, 0.375, 0.7104, 0.375, 0.7883, 0.3438, 0.7883, 0.375, 0.7104, 0.4063, 0.7104, 0.4063, 0.7883, 0.375, 0.7883, 0.4063, 0.7104, 0.4375, 0.7104, 0.4375, 0.7883, 0.4063, 0.7883, 0.4375, 0.7104, 0.4688, 0.7104, 0.4688, 0.7883, 0.4375, 0.7883, 0.4688, 0.7104, 0.5, 0.7104, 0.5, 0.7883, 0.4688, 0.7883, 0.5, 0.7104, 0.5312, 0.7104, 0.5312, 0.7883, 0.5, 0.7883, 0.5312, 0.7104, 0.5625, 0.7104, 0.5625, 0.7883, 0.5312, 0.7883, 0.5625, 0.7104, 0.5937, 0.7104, 0.5937, 0.7883, 0.5625, 0.7883, 0.5937, 0.7104, 0.625, 0.7104, 0.625, 0.7883, 0.5937, 0.7883, 0.625, 0.7104, 0.6563, 0.7104, 0.6563, 0.7883, 0.625, 0.7883, 0.6563, 0.7104, 0.6875, 0.7104, 0.6875, 0.7883, 0.6563, 0.7883, 0.6875, 0.7104, 0.7188, 0.7104, 0.7188, 0.7883, 0.6875, 0.7883, 0.7188, 0.7104, 0.75, 0.7104, 0.75, 0.7883, 0.7188, 0.7883, 0.75, 0.7104, 0.7812, 0.7104, 0.7812, 0.7883, 0.75, 0.7883, 0.7812, 0.7104, 0.8125, 0.7104, 0.8125, 0.7883, 0.7812, 0.7883, 0.8125, 0.7104, 0.8438, 0.7104, 0.8438, 0.7883, 0.8125, 0.7883, 0.8438, 0.7104, 0.875, 0.7104, 0.875, 0.7883, 0.8438, 0.7883, 0.875, 0.7104, 0.9062, 0.7104, 0.9062, 0.7883, 0.875, 0.7883, 0.9062, 0.7104, 0.9375, 0.7104, 0.9375, 0.7883, 0.9062, 0.7883, 0.9375, 0.7104, 0.9688, 0.7104, 0.9688, 0.7883, 0.9375, 0.7883, 0.9688, 0.7104, 1.0, 0.7104, 1.0, 0.7883, 0.9688, 0.7883, 1.0, 0.8766, 0.9688, 0.8766, 0.9688, 0.7883, 1.0, 0.7883, 0.03125, 0.5306, -8.655e-05, 0.5306, -9.447e-05, 0.4723, 0.03125, 0.4724, 0.0625, 0.5306, 0.03125, 0.5306, 0.03125, 0.4724, 0.0625, 0.4725, 0.09375, 0.5306, 0.0625, 0.5306, 0.0625, 0.4725, 0.09375, 0.4726, 0.125, 0.5306, 0.09375, 0.5306, 0.09375, 0.4726, 0.125, 0.4727, 0.1562, 0.5306, 0.125, 0.5306, 0.125, 0.4727, 0.1562, 0.4727, 0.1875, 0.5306, 0.1562, 0.5306, 0.1562, 0.4727, 0.1875, 0.4728, 0.2188, 0.5306, 0.1875, 0.5306, 0.1875, 0.4728, 0.2188, 0.4728, 0.25, 0.5306, 0.2188, 0.5306, 0.2188, 0.4728, 0.25, 0.4728, 0.2812, 0.5306, 0.25, 0.5306, 0.25, 0.4728, 0.2812, 0.4728, 0.3125, 0.5306, 0.2812, 0.5306, 0.2812, 0.4728, 0.3125, 0.4728, 0.3438, 0.5306, 0.3125, 0.5306, 0.3125, 0.4728, 0.3438, 0.4727, 0.375, 0.5306, 0.3438, 0.5306, 0.3438, 0.4727, 0.375, 0.4727, 0.4062, 0.5306, 0.375, 0.5306, 0.375, 0.4727, 0.4062, 0.4726, 0.4375, 0.5306, 0.4062, 0.5306, 0.4062, 0.4726, 0.4375, 0.4725, 0.4688, 0.5306, 0.4375, 0.5306, 0.4375, 0.4725, 0.4688, 0.4724, 0.5, 0.5306, 0.4688, 0.5306, 0.4688, 0.4724, 0.5, 0.4723, 0.5312, 0.5306, 0.5, 0.5306, 0.5, 0.4723, 0.5312, 0.4722, 0.5625, 0.5306, 0.5312, 0.5306, 0.5312, 0.4722, 0.5625, 0.4722, 0.5938, 0.5306, 0.5625, 0.5306, 0.5625, 0.4722, 0.5938, 0.4721, 0.625, 0.5306, 0.5938, 0.5306, 0.5938, 0.4721, 0.625, 0.472, 0.6562, 0.5306, 0.625, 0.5306, 0.625, 0.472, 0.6562, 0.4719, 0.6875, 0.5306, 0.6562, 0.5306, 0.6562, 0.4719, 0.6875, 0.4719, 0.7188, 0.5306, 0.6875, 0.5306, 0.6875, 0.4719, 0.7188, 0.4719, 0.75, 0.5306, 0.7188, 0.5306, 0.7188, 0.4719, 0.75, 0.4719, 0.7812, 0.5306, 0.75, 0.5306, 0.75, 0.4719, 0.7812, 0.4719, 0.8125, 0.5306, 0.7812, 0.5306, 0.7812, 0.4719, 0.8125, 0.4719, 0.8438, 0.5306, 0.8125, 0.5306, 0.8125, 0.4719, 0.8438, 0.4719, 0.875, 0.5306, 0.8438, 0.5306, 0.8438, 0.4719, 0.875, 0.472, 0.9063, 0.5306, 0.875, 0.5306, 0.875, 0.472, 0.9062, 0.4721, 0.9375, 0.5306, 0.9063, 0.5306, 0.9063, 0.4721, 0.9375, 0.4722, 0.9687, 0.5306, 0.9375, 0.5306, 0.9375, 0.4722, 0.9687, 0.4722, 1.0, 0.5306, 0.9687, 0.5306, 0.9687, 0.4722, 1.0, 0.4723, 0.9687, 0.4009, 1.0, 0.4009, 1.0, 0.4723, 0.9687, 0.4722])
me_cylinder.materials.append(mat_tornado)
me_cylinder.update()

# ---- objects
ob_cylinder = bpy.data.objects.new('Cylinder', me_cylinder)

# ---- transforms, parenting, visibility, modifiers, constraints
ob_cylinder.location = (0.0, 0.0, 18.0)
ob_cylinder.scale = (1.0, 1.0, 18.0)

# ---- collection membership
col_collection.objects.link(ob_cylinder)

# ---- scene / render settings (as saved in the file)
scene.frame_start = 1; scene.frame_end = 250; scene.frame_set(1)
scene.render.engine = 'BLENDER_EEVEE_NEXT'
scene.cycles.sampling_pattern = 'TABULATED_SOBOL'
scene.view_settings.view_transform = 'Filmic'
bpy.context.view_layer.update()

# ---- added for rendering (the .blend has no active camera and no usable light): camera, sun
cam_auto = bpy.data.cameras.new('AutoCamera')
cam_auto.lens = 50.0
cam_auto.sensor_width = 36.0
cam_auto.clip_end = 1000.0
ob_auto_camera = bpy.data.objects.new('AutoCamera', cam_auto)
scene.collection.objects.link(ob_auto_camera)
ob_auto_camera.location = (42.7238, -51.6271, 52.4142)
ob_auto_camera.rotation_euler = (1.09748, -7.21219e-08, 0.694738)
scene.camera = ob_auto_camera
light_auto_sun = bpy.data.lights.new('AutoSun', 'SUN')
light_auto_sun.energy = 3.0
light_auto_sun.angle = 0.0523599
ob_auto_sun = bpy.data.objects.new('AutoSun', light_auto_sun)
scene.collection.objects.link(ob_auto_sun)
ob_auto_sun.rotation_euler = (0.872665, 0.174533, 0.523599)
bpy.context.view_layer.update()
